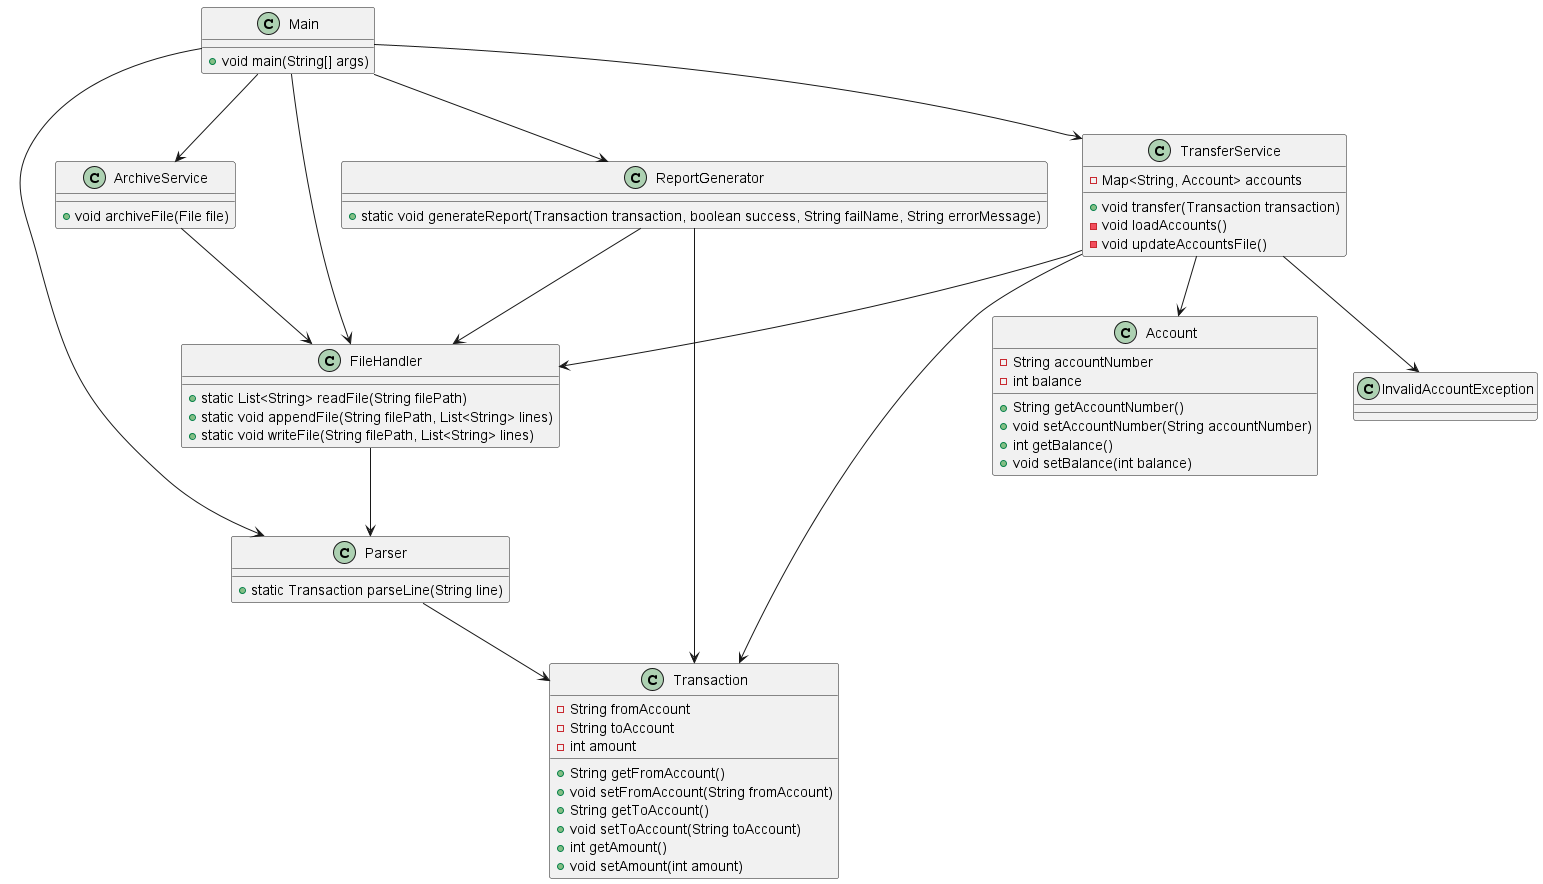

The diagram above was rendered by PlantUML. Its source (embedded in the PNG):
@startuml
class Main {
    +void main(String[] args)
}
class TransferService {
    -Map<String, Account> accounts
    +void transfer(Transaction transaction)
    -void loadAccounts()
    -void updateAccountsFile()
}
class ArchiveService {
    +void archiveFile(File file)
}
class Transaction {
    -String fromAccount
    -String toAccount
    -int amount
    +String getFromAccount()
    +void setFromAccount(String fromAccount)
    +String getToAccount()
    +void setToAccount(String toAccount)
    +int getAmount()
    +void setAmount(int amount)
}
class Account {
    -String accountNumber
    -int balance
    +String getAccountNumber()
    +void setAccountNumber(String accountNumber)
    +int getBalance()
    +void setBalance(int balance)
}
class Parser {
    +static Transaction parseLine(String line)
}
class FileHandler {
    +static List<String> readFile(String filePath)
    +static void appendFile(String filePath, List<String> lines)
    +static void writeFile(String filePath, List<String> lines)
}
class ReportGenerator {
    +static void generateReport(Transaction transaction, boolean success, String failName, String errorMessage)
}
class InvalidAccountException {
}
Main --> TransferService
Main --> ArchiveService
TransferService --> Transaction
TransferService --> Account
TransferService --> FileHandler
ArchiveService --> FileHandler
Parser --> Transaction
FileHandler --> Parser
ReportGenerator --> Transaction
ReportGenerator --> FileHandler
Main --> Parser
Main --> FileHandler
Main --> ReportGenerator
TransferService --> InvalidAccountException
@enduml